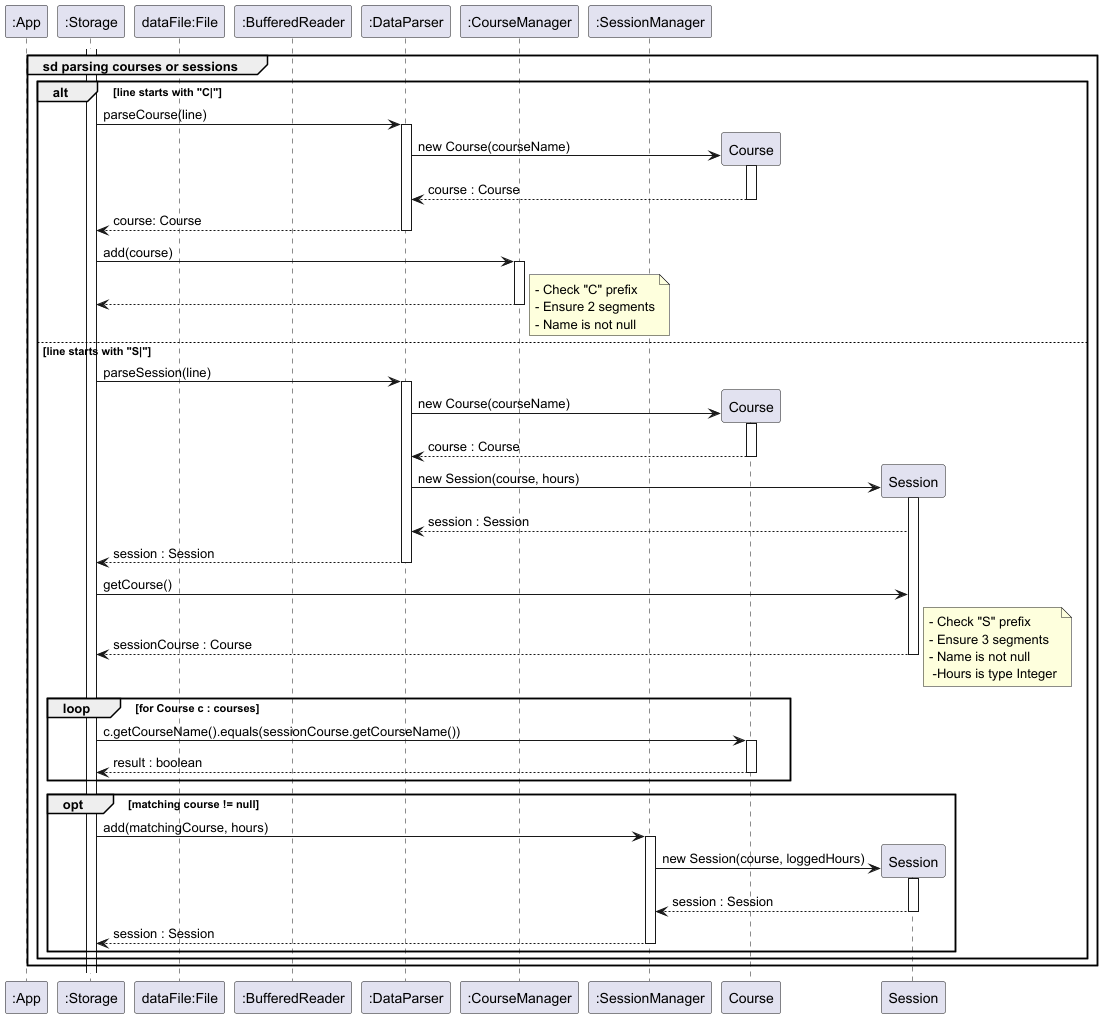

The diagram above was rendered by PlantUML. Its source (embedded in the PNG):
@startuml
'https://plantuml.com/sequence-diagram

participant ":App" as App
participant ":Storage" as Storage

participant "dataFile:File" as File
participant ":BufferedReader" as BR
participant ":DataParser" as Parser
participant ":CourseManager" as CM
participant ":SessionManager" as SM

group sd parsing courses or sessions
    activate Storage
    alt line starts with "C|"
            Storage -> Parser: parseCourse(line)
            activate Parser

            Parser -> Course**: new Course(courseName)
            activate Course
            Course --> Parser: course : Course
            deactivate Course

            Parser --> Storage: course: Course
            deactivate Parser

            Storage -> CM: add(course)
            activate CM
            CM --> Storage
            deactivate CM

            note right: - Check "C" prefix\n- Ensure 2 segments\n- Name is not null

        else line starts with "S|"

            Storage -> Parser: parseSession(line)
            activate Parser

            Parser -> Course**: new Course(courseName)
            activate Course
            Course --> Parser: course : Course
            deactivate Course

            Parser -> Session**: new Session(course, hours)
            activate Session
            Session --> Parser: session : Session

            Parser --> Storage: session : Session
            deactivate Parser

            Storage -> Session: getCourse()
            Session --> Storage: sessionCourse : Course
            deactivate Session

            note right: - Check "S" prefix\n- Ensure 3 segments\n- Name is not null\n -Hours is type Integer

            loop for Course c : courses

            Storage -> Course: c.getCourseName().equals(sessionCourse.getCourseName())
            activate Course
            Course --> Storage: result : boolean
            deactivate Course

            end

            opt matching course != null
                Storage -> SM: add(matchingCourse, hours)
                activate SM
                SM -> Session**: new Session(course, loggedHours)
                activate Session
                Session --> SM: session : Session
                deactivate Session
                SM --> Storage: session : Session
                deactivate SM
            end

        end
    end
@enduml